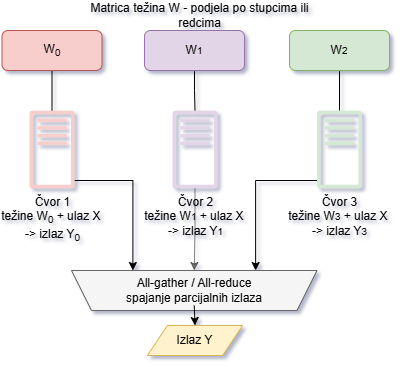

The diagram above was exported from draw.io. Its source (the exported page's mxGraphModel, read from the mxfile embedded in the PNG):
<mxGraphModel dx="1400" dy="763" grid="1" gridSize="10" guides="1" tooltips="1" connect="1" arrows="1" fold="1" page="1" pageScale="1" pageWidth="850" pageHeight="1100" math="0" shadow="0">
  <root>
    <mxCell id="0" />
    <mxCell id="1" parent="0" />
    <mxCell id="rTxfEfP0DAb2uoGDw9-g-16" edge="1" parent="1" source="rTxfEfP0DAb2uoGDw9-g-7" style="edgeStyle=orthogonalEdgeStyle;rounded=0;orthogonalLoop=1;jettySize=auto;html=1;exitX=0.5;exitY=1;exitDx=0;exitDy=0;endArrow=none;endFill=0;" target="rTxfEfP0DAb2uoGDw9-g-13">
      <mxGeometry relative="1" as="geometry" />
    </mxCell>
    <mxCell id="rTxfEfP0DAb2uoGDw9-g-7" parent="1" style="rounded=1;whiteSpace=wrap;html=1;fillColor=#f8cecc;strokeColor=#b85450;" value="W&lt;sub&gt;0&lt;/sub&gt;" vertex="1">
      <mxGeometry height="40" width="100" x="232.5" y="240" as="geometry" />
    </mxCell>
    <mxCell id="rTxfEfP0DAb2uoGDw9-g-17" edge="1" parent="1" source="rTxfEfP0DAb2uoGDw9-g-8" style="edgeStyle=orthogonalEdgeStyle;rounded=0;orthogonalLoop=1;jettySize=auto;html=1;exitX=0.5;exitY=1;exitDx=0;exitDy=0;endArrow=none;endFill=0;" target="rTxfEfP0DAb2uoGDw9-g-14">
      <mxGeometry relative="1" as="geometry" />
    </mxCell>
    <mxCell id="rTxfEfP0DAb2uoGDw9-g-8" parent="1" style="rounded=1;whiteSpace=wrap;html=1;fillColor=#e1d5e7;strokeColor=#9673a6;" value="W&lt;span style=&quot;font-size: 10px;&quot;&gt;1&lt;/span&gt;" vertex="1">
      <mxGeometry height="40" width="100" x="375" y="240" as="geometry" />
    </mxCell>
    <mxCell id="rTxfEfP0DAb2uoGDw9-g-18" edge="1" parent="1" source="rTxfEfP0DAb2uoGDw9-g-9" style="edgeStyle=orthogonalEdgeStyle;rounded=0;orthogonalLoop=1;jettySize=auto;html=1;exitX=0.5;exitY=1;exitDx=0;exitDy=0;endArrow=none;endFill=0;" target="rTxfEfP0DAb2uoGDw9-g-15">
      <mxGeometry relative="1" as="geometry" />
    </mxCell>
    <mxCell id="rTxfEfP0DAb2uoGDw9-g-9" parent="1" style="rounded=1;whiteSpace=wrap;html=1;fillColor=#d5e8d4;strokeColor=#82b366;" value="W&lt;span style=&quot;font-size: 10px;&quot;&gt;2&lt;/span&gt;" vertex="1">
      <mxGeometry height="40" width="100" x="520" y="240" as="geometry" />
    </mxCell>
    <mxCell id="rTxfEfP0DAb2uoGDw9-g-28" edge="1" parent="1" source="rTxfEfP0DAb2uoGDw9-g-13" style="edgeStyle=orthogonalEdgeStyle;rounded=0;orthogonalLoop=1;jettySize=auto;html=1;entryX=0.75;entryY=1;entryDx=0;entryDy=0;" target="rTxfEfP0DAb2uoGDw9-g-25">
      <mxGeometry relative="1" as="geometry">
        <Array as="points">
          <mxPoint x="363" y="390" />
        </Array>
      </mxGeometry>
    </mxCell>
    <mxCell id="rTxfEfP0DAb2uoGDw9-g-13" parent="1" style="sketch=0;outlineConnect=0;fillColor=#f8cecc;strokeColor=#b85450;dashed=0;verticalLabelPosition=bottom;verticalAlign=top;align=center;html=1;fontSize=12;fontStyle=0;aspect=fixed;pointerEvents=1;shape=mxgraph.aws4.traditional_server;" value="Čvor 1&lt;div&gt;težine W&lt;sub&gt;0&lt;/sub&gt;&amp;nbsp;+ ulaz X&amp;nbsp;&lt;/div&gt;&lt;div&gt;-&amp;gt; izlaz Y&lt;sub&gt;0&lt;/sub&gt;&lt;/div&gt;" vertex="1">
      <mxGeometry height="78" width="45" x="260" y="320" as="geometry" />
    </mxCell>
    <mxCell id="rTxfEfP0DAb2uoGDw9-g-29" edge="1" parent="1" source="rTxfEfP0DAb2uoGDw9-g-14" style="edgeStyle=orthogonalEdgeStyle;rounded=0;orthogonalLoop=1;jettySize=auto;html=1;entryX=0.5;entryY=1;entryDx=0;entryDy=0;opacity=50;" target="rTxfEfP0DAb2uoGDw9-g-25">
      <mxGeometry relative="1" as="geometry" />
    </mxCell>
    <mxCell id="rTxfEfP0DAb2uoGDw9-g-14" parent="1" style="sketch=0;outlineConnect=0;fillColor=#e1d5e7;strokeColor=#9673a6;dashed=0;verticalLabelPosition=bottom;verticalAlign=top;align=center;html=1;fontSize=12;fontStyle=0;aspect=fixed;pointerEvents=1;shape=mxgraph.aws4.traditional_server;" value="Čvor 2&lt;div&gt;težine W&lt;span style=&quot;font-size: 10px;&quot;&gt;1&lt;/span&gt;&amp;nbsp;+ ulaz X&amp;nbsp;&lt;/div&gt;&lt;div&gt;-&amp;gt; izlaz Y&lt;span style=&quot;font-size: 10px;&quot;&gt;1&lt;/span&gt;&lt;/div&gt;" vertex="1">
      <mxGeometry height="78" width="45" x="403" y="320" as="geometry" />
    </mxCell>
    <mxCell id="rTxfEfP0DAb2uoGDw9-g-30" edge="1" parent="1" source="rTxfEfP0DAb2uoGDw9-g-15" style="edgeStyle=orthogonalEdgeStyle;rounded=0;orthogonalLoop=1;jettySize=auto;html=1;entryX=0.25;entryY=1;entryDx=0;entryDy=0;" target="rTxfEfP0DAb2uoGDw9-g-25">
      <mxGeometry relative="1" as="geometry">
        <Array as="points">
          <mxPoint x="486" y="390" />
        </Array>
      </mxGeometry>
    </mxCell>
    <mxCell id="rTxfEfP0DAb2uoGDw9-g-15" parent="1" style="sketch=0;outlineConnect=0;fillColor=#d5e8d4;strokeColor=#82b366;dashed=0;verticalLabelPosition=bottom;verticalAlign=top;align=center;html=1;fontSize=12;fontStyle=0;aspect=fixed;pointerEvents=1;shape=mxgraph.aws4.traditional_server;" value="Čvor 3&lt;div&gt;težine W&lt;span style=&quot;font-size: 10px;&quot;&gt;3&lt;/span&gt;&amp;nbsp;+ ulaz X&amp;nbsp;&lt;/div&gt;&lt;div&gt;-&amp;gt; izlaz Y&lt;span style=&quot;font-size: 10px;&quot;&gt;3&lt;/span&gt;&lt;/div&gt;" vertex="1">
      <mxGeometry height="78" width="45" x="547.5" y="320" as="geometry" />
    </mxCell>
    <mxCell id="rTxfEfP0DAb2uoGDw9-g-19" parent="1" style="text;html=1;whiteSpace=wrap;align=center;verticalAlign=middle;rounded=0;fillColor=none;" value="Matrica težina W - podjela po stupcima ili redcima" vertex="1">
      <mxGeometry height="30" width="235" x="312.5" y="210" as="geometry" />
    </mxCell>
    <mxCell id="rTxfEfP0DAb2uoGDw9-g-27" connectable="0" parent="1" style="group" value="" vertex="1">
      <mxGeometry height="40" width="245.5" x="302" y="480" as="geometry" />
    </mxCell>
    <mxCell id="rTxfEfP0DAb2uoGDw9-g-25" parent="rTxfEfP0DAb2uoGDw9-g-27" style="shape=trapezoid;perimeter=trapezoidPerimeter;whiteSpace=wrap;html=1;fixedSize=1;rotation=-180;fillColor=#f5f5f5;fontColor=#333333;strokeColor=#666666;" value="" vertex="1">
      <mxGeometry height="40" width="245.5" as="geometry" />
    </mxCell>
    <mxCell id="rTxfEfP0DAb2uoGDw9-g-26" parent="rTxfEfP0DAb2uoGDw9-g-27" style="text;html=1;whiteSpace=wrap;strokeColor=none;fillColor=none;align=center;verticalAlign=middle;rounded=0;" value="All-gather / All-reduce&lt;br&gt;spajanje parcijalnih izlaza" vertex="1">
      <mxGeometry height="30" width="202" x="21.75" y="5" as="geometry" />
    </mxCell>
    <mxCell id="rTxfEfP0DAb2uoGDw9-g-32" parent="1" style="shape=parallelogram;perimeter=parallelogramPerimeter;whiteSpace=wrap;html=1;fixedSize=1;fillColor=#fff2cc;strokeColor=#d6b656;" value="Izlaz Y" vertex="1">
      <mxGeometry height="30" width="95.25" x="377.88" y="535" as="geometry" />
    </mxCell>
    <mxCell id="rTxfEfP0DAb2uoGDw9-g-33" edge="1" parent="1" source="rTxfEfP0DAb2uoGDw9-g-26" style="edgeStyle=orthogonalEdgeStyle;rounded=0;orthogonalLoop=1;jettySize=auto;html=1;exitX=0.5;exitY=1;exitDx=0;exitDy=0;entryX=0.5;entryY=0;entryDx=0;entryDy=0;" target="rTxfEfP0DAb2uoGDw9-g-32">
      <mxGeometry relative="1" as="geometry" />
    </mxCell>
  </root>
</mxGraphModel>